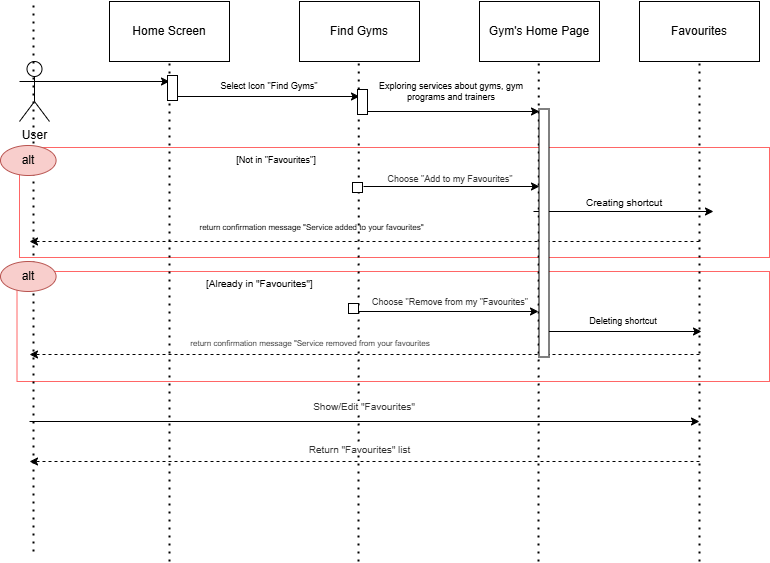

The diagram above was exported from draw.io. Its source (the exported page's mxGraphModel, read from the mxfile embedded in the PNG):
<mxGraphModel dx="781" dy="1617" grid="1" gridSize="10" guides="1" tooltips="1" connect="1" arrows="1" fold="1" page="1" pageScale="1" pageWidth="827" pageHeight="1169" math="0" shadow="0">
  <root>
    <mxCell id="0" />
    <mxCell id="1" parent="0" />
    <mxCell id="dUMGDVZIAx7VwN4z4tig-1" value="User" style="shape=umlActor;verticalLabelPosition=bottom;verticalAlign=top;html=1;outlineConnect=0;" parent="1" vertex="1">
      <mxGeometry x="30" y="60" width="30" height="60" as="geometry" />
    </mxCell>
    <mxCell id="dUMGDVZIAx7VwN4z4tig-2" value="Home Screen" style="rounded=0;whiteSpace=wrap;html=1;" parent="1" vertex="1">
      <mxGeometry x="120" width="120" height="60" as="geometry" />
    </mxCell>
    <mxCell id="dUMGDVZIAx7VwN4z4tig-3" value="Find Gyms" style="rounded=0;whiteSpace=wrap;html=1;" parent="1" vertex="1">
      <mxGeometry x="310" width="120" height="60" as="geometry" />
    </mxCell>
    <mxCell id="dUMGDVZIAx7VwN4z4tig-4" value="Gym's Home Page" style="rounded=0;whiteSpace=wrap;html=1;" parent="1" vertex="1">
      <mxGeometry x="490" width="120" height="60" as="geometry" />
    </mxCell>
    <mxCell id="dUMGDVZIAx7VwN4z4tig-5" value="Favourites" style="rounded=0;whiteSpace=wrap;html=1;" parent="1" vertex="1">
      <mxGeometry x="650" width="120" height="60" as="geometry" />
    </mxCell>
    <mxCell id="dUMGDVZIAx7VwN4z4tig-11" value="" style="endArrow=classic;html=1;rounded=0;exitX=0.5;exitY=0.5;exitDx=0;exitDy=0;exitPerimeter=0;" parent="1" edge="1">
      <mxGeometry width="50" height="50" relative="1" as="geometry">
        <mxPoint x="45" y="80" as="sourcePoint" />
        <mxPoint x="180" y="80" as="targetPoint" />
      </mxGeometry>
    </mxCell>
    <mxCell id="dUMGDVZIAx7VwN4z4tig-12" value="Select Icon &quot;Find Gyms&quot;" style="text;html=1;align=center;verticalAlign=middle;whiteSpace=wrap;rounded=0;fontSize=9;" parent="1" vertex="1">
      <mxGeometry x="210" y="70" width="140" height="30" as="geometry" />
    </mxCell>
    <mxCell id="dUMGDVZIAx7VwN4z4tig-13" value="" style="endArrow=classic;html=1;rounded=0;" parent="1" edge="1">
      <mxGeometry width="50" height="50" relative="1" as="geometry">
        <mxPoint x="180" y="95" as="sourcePoint" />
        <mxPoint x="370" y="95" as="targetPoint" />
      </mxGeometry>
    </mxCell>
    <mxCell id="dUMGDVZIAx7VwN4z4tig-14" value="Exploring services about gyms, gym programs and trainers" style="text;html=1;align=center;verticalAlign=middle;whiteSpace=wrap;rounded=0;fontSize=9;" parent="1" vertex="1">
      <mxGeometry x="387.25" y="75" width="150" height="30" as="geometry" />
    </mxCell>
    <mxCell id="dUMGDVZIAx7VwN4z4tig-16" value="" style="rounded=0;whiteSpace=wrap;html=1;strokeColor=#FF6666;" parent="1" vertex="1">
      <mxGeometry x="30" y="146" width="750" height="110" as="geometry" />
    </mxCell>
    <mxCell id="dUMGDVZIAx7VwN4z4tig-19" value="[Not in &quot;Favourites&quot;]" style="text;html=1;align=center;verticalAlign=middle;whiteSpace=wrap;rounded=0;fontSize=9;" parent="1" vertex="1">
      <mxGeometry x="227" y="149" width="120" height="20" as="geometry" />
    </mxCell>
    <mxCell id="dUMGDVZIAx7VwN4z4tig-20" value="" style="endArrow=classic;html=1;rounded=0;" parent="1" edge="1">
      <mxGeometry width="50" height="50" relative="1" as="geometry">
        <mxPoint x="374" y="185" as="sourcePoint" />
        <mxPoint x="550" y="185" as="targetPoint" />
      </mxGeometry>
    </mxCell>
    <mxCell id="dUMGDVZIAx7VwN4z4tig-21" value="&lt;font face=&quot;arial, sans-serif&quot; color=&quot;#333333&quot;&gt;&lt;span style=&quot;text-wrap-mode: nowrap; background-color: rgb(255, 255, 255);&quot;&gt;Choose &quot;Add to my Favourites&quot;&lt;/span&gt;&lt;/font&gt;" style="text;html=1;align=center;verticalAlign=middle;whiteSpace=wrap;rounded=0;fontSize=9;" parent="1" vertex="1">
      <mxGeometry x="376" y="173" width="170" height="10" as="geometry" />
    </mxCell>
    <mxCell id="dUMGDVZIAx7VwN4z4tig-22" value="" style="endArrow=classic;html=1;rounded=0;" parent="1" edge="1">
      <mxGeometry width="50" height="50" relative="1" as="geometry">
        <mxPoint x="544" y="210" as="sourcePoint" />
        <mxPoint x="724" y="210" as="targetPoint" />
      </mxGeometry>
    </mxCell>
    <mxCell id="dUMGDVZIAx7VwN4z4tig-23" value="Creating shortcut&amp;nbsp;" style="text;html=1;align=center;verticalAlign=middle;whiteSpace=wrap;rounded=0;fontSize=10;" parent="1" vertex="1">
      <mxGeometry x="545" y="191" width="183" height="20" as="geometry" />
    </mxCell>
    <mxCell id="dUMGDVZIAx7VwN4z4tig-24" value="" style="endArrow=classic;html=1;rounded=0;dashed=1;" parent="1" edge="1">
      <mxGeometry width="50" height="50" relative="1" as="geometry">
        <mxPoint x="710" y="240" as="sourcePoint" />
        <mxPoint x="40" y="240" as="targetPoint" />
      </mxGeometry>
    </mxCell>
    <mxCell id="dUMGDVZIAx7VwN4z4tig-25" value="return confirmation message &quot;Service added to your favourites&quot;" style="text;html=1;align=center;verticalAlign=middle;whiteSpace=wrap;rounded=0;fontSize=8;" parent="1" vertex="1">
      <mxGeometry x="195" y="211" width="255" height="30" as="geometry" />
    </mxCell>
    <mxCell id="dUMGDVZIAx7VwN4z4tig-28" value="" style="rounded=0;whiteSpace=wrap;html=1;strokeColor=#FF6666;" parent="1" vertex="1">
      <mxGeometry x="27.5" y="270" width="752.5" height="110" as="geometry" />
    </mxCell>
    <mxCell id="dUMGDVZIAx7VwN4z4tig-6" value="" style="endArrow=none;dashed=1;html=1;dashPattern=1 3;strokeWidth=2;rounded=0;entryX=0.5;entryY=1;entryDx=0;entryDy=0;" parent="1" target="dUMGDVZIAx7VwN4z4tig-2" edge="1">
      <mxGeometry width="50" height="50" relative="1" as="geometry">
        <mxPoint x="180" y="560" as="sourcePoint" />
        <mxPoint x="430" y="210" as="targetPoint" />
      </mxGeometry>
    </mxCell>
    <mxCell id="dUMGDVZIAx7VwN4z4tig-7" value="" style="endArrow=none;dashed=1;html=1;dashPattern=1 3;strokeWidth=2;rounded=0;entryX=0.5;entryY=1;entryDx=0;entryDy=0;" parent="1" edge="1">
      <mxGeometry width="50" height="50" relative="1" as="geometry">
        <mxPoint x="369" y="560" as="sourcePoint" />
        <mxPoint x="369.29" y="59.996687011718734" as="targetPoint" />
      </mxGeometry>
    </mxCell>
    <mxCell id="dUMGDVZIAx7VwN4z4tig-9" value="" style="endArrow=none;dashed=1;html=1;dashPattern=1 3;strokeWidth=2;rounded=0;entryX=0.5;entryY=1;entryDx=0;entryDy=0;" parent="1" edge="1">
      <mxGeometry width="50" height="50" relative="1" as="geometry">
        <mxPoint x="549" y="560" as="sourcePoint" />
        <mxPoint x="549.29" y="59.996687011718734" as="targetPoint" />
      </mxGeometry>
    </mxCell>
    <mxCell id="dUMGDVZIAx7VwN4z4tig-31" value="[Already in &quot;Favourites&quot;]" style="text;whiteSpace=wrap;html=1;fontSize=10;" parent="1" vertex="1">
      <mxGeometry x="215" y="270" width="150" height="20" as="geometry" />
    </mxCell>
    <mxCell id="dUMGDVZIAx7VwN4z4tig-32" value="&lt;font face=&quot;arial, sans-serif&quot; color=&quot;#333333&quot;&gt;&lt;span style=&quot;text-wrap-mode: nowrap; background-color: rgb(255, 255, 255);&quot;&gt;Choose &quot;Remove from my &quot;Favourites&quot;&lt;/span&gt;&lt;/font&gt;" style="text;html=1;align=center;verticalAlign=middle;whiteSpace=wrap;rounded=0;fontSize=9;" parent="1" vertex="1">
      <mxGeometry x="376" y="291" width="170" height="20" as="geometry" />
    </mxCell>
    <mxCell id="dUMGDVZIAx7VwN4z4tig-33" value="" style="endArrow=classic;html=1;rounded=0;" parent="1" edge="1">
      <mxGeometry width="50" height="50" relative="1" as="geometry">
        <mxPoint x="360" y="310" as="sourcePoint" />
        <mxPoint x="549" y="310" as="targetPoint" />
      </mxGeometry>
    </mxCell>
    <mxCell id="dUMGDVZIAx7VwN4z4tig-34" value="" style="endArrow=classic;html=1;rounded=0;" parent="1" edge="1">
      <mxGeometry width="50" height="50" relative="1" as="geometry">
        <mxPoint x="556" y="330" as="sourcePoint" />
        <mxPoint x="712" y="330" as="targetPoint" />
      </mxGeometry>
    </mxCell>
    <mxCell id="dUMGDVZIAx7VwN4z4tig-35" value="Deleting shortcut" style="text;html=1;align=center;verticalAlign=middle;whiteSpace=wrap;rounded=0;fontSize=9;" parent="1" vertex="1">
      <mxGeometry x="546.5" y="310" width="173.5" height="20" as="geometry" />
    </mxCell>
    <mxCell id="dUMGDVZIAx7VwN4z4tig-36" value="" style="endArrow=classic;html=1;rounded=0;dashed=1;" parent="1" edge="1">
      <mxGeometry width="50" height="50" relative="1" as="geometry">
        <mxPoint x="710" y="353" as="sourcePoint" />
        <mxPoint x="40" y="353" as="targetPoint" />
      </mxGeometry>
    </mxCell>
    <mxCell id="dUMGDVZIAx7VwN4z4tig-37" value="&lt;font face=&quot;arial, sans-serif&quot; color=&quot;#333333&quot;&gt;&lt;span style=&quot;text-wrap-mode: nowrap; background-color: rgb(255, 255, 255);&quot;&gt;return confirmation message &quot;Service removed from your favourites&lt;/span&gt;&lt;/font&gt;" style="text;html=1;align=center;verticalAlign=middle;whiteSpace=wrap;rounded=0;fontSize=8;" parent="1" vertex="1">
      <mxGeometry x="192" y="333" width="258" height="17" as="geometry" />
    </mxCell>
    <mxCell id="dUMGDVZIAx7VwN4z4tig-8" value="" style="endArrow=none;dashed=1;html=1;dashPattern=1 3;strokeWidth=2;rounded=0;entryX=0.5;entryY=1;entryDx=0;entryDy=0;" parent="1" edge="1">
      <mxGeometry width="50" height="50" relative="1" as="geometry">
        <mxPoint x="710" y="560" as="sourcePoint" />
        <mxPoint x="710" y="59.996687011718734" as="targetPoint" />
      </mxGeometry>
    </mxCell>
    <mxCell id="dUMGDVZIAx7VwN4z4tig-41" value="" style="endArrow=classic;html=1;rounded=0;" parent="1" edge="1">
      <mxGeometry width="50" height="50" relative="1" as="geometry">
        <mxPoint x="370" y="110" as="sourcePoint" />
        <mxPoint x="550" y="110" as="targetPoint" />
      </mxGeometry>
    </mxCell>
    <mxCell id="dUMGDVZIAx7VwN4z4tig-42" value="" style="endArrow=classic;html=1;rounded=0;" parent="1" edge="1">
      <mxGeometry width="50" height="50" relative="1" as="geometry">
        <mxPoint x="40" y="420" as="sourcePoint" />
        <mxPoint x="710" y="420" as="targetPoint" />
      </mxGeometry>
    </mxCell>
    <mxCell id="dUMGDVZIAx7VwN4z4tig-43" value="&lt;font face=&quot;arial, sans-serif&quot; color=&quot;#333333&quot;&gt;&lt;span style=&quot;text-wrap-mode: nowrap; background-color: rgb(255, 255, 255);&quot;&gt;Show/Edit &quot;Favourites&quot;&lt;/span&gt;&lt;/font&gt;" style="text;html=1;align=center;verticalAlign=middle;whiteSpace=wrap;rounded=0;fontSize=10;" parent="1" vertex="1">
      <mxGeometry x="190" y="395" width="370" height="20" as="geometry" />
    </mxCell>
    <mxCell id="dUMGDVZIAx7VwN4z4tig-44" value="" style="endArrow=classic;html=1;rounded=0;dashed=1;" parent="1" edge="1">
      <mxGeometry width="50" height="50" relative="1" as="geometry">
        <mxPoint x="710" y="460" as="sourcePoint" />
        <mxPoint x="40" y="460" as="targetPoint" />
      </mxGeometry>
    </mxCell>
    <mxCell id="dUMGDVZIAx7VwN4z4tig-45" value="&lt;font face=&quot;arial, sans-serif&quot; color=&quot;#333333&quot;&gt;&lt;span style=&quot;text-wrap-mode: nowrap; background-color: rgb(255, 255, 255);&quot;&gt;Return &quot;Favourites&quot; list&lt;/span&gt;&lt;/font&gt;" style="text;html=1;align=center;verticalAlign=middle;whiteSpace=wrap;rounded=0;fontSize=10;" parent="1" vertex="1">
      <mxGeometry x="257.5" y="438" width="225" height="20" as="geometry" />
    </mxCell>
    <mxCell id="dUMGDVZIAx7VwN4z4tig-10" value="" style="endArrow=none;dashed=1;html=1;dashPattern=1 3;strokeWidth=2;rounded=0;" parent="1" edge="1">
      <mxGeometry width="50" height="50" relative="1" as="geometry">
        <mxPoint x="44" y="550" as="sourcePoint" />
        <mxPoint x="44" as="targetPoint" />
      </mxGeometry>
    </mxCell>
    <mxCell id="dUMGDVZIAx7VwN4z4tig-18" value="alt" style="ellipse;whiteSpace=wrap;html=1;fillColor=#f8cecc;strokeColor=#b85450;" parent="1" vertex="1">
      <mxGeometry x="11" y="144" width="55.59" height="30" as="geometry" />
    </mxCell>
    <mxCell id="dUMGDVZIAx7VwN4z4tig-29" value="alt" style="ellipse;whiteSpace=wrap;html=1;fillColor=#f8cecc;strokeColor=#b85450;" parent="1" vertex="1">
      <mxGeometry x="10.999999999999979" y="260" width="55.59" height="30" as="geometry" />
    </mxCell>
    <mxCell id="khBChM7b-96SxOza04Vl-3" value="" style="rounded=0;whiteSpace=wrap;html=1;rotation=90;" vertex="1" parent="1">
      <mxGeometry x="170.5" y="81.5" width="25" height="10" as="geometry" />
    </mxCell>
    <mxCell id="khBChM7b-96SxOza04Vl-4" value="" style="rounded=0;whiteSpace=wrap;html=1;rotation=90;" vertex="1" parent="1">
      <mxGeometry x="360.5" y="95.5" width="25" height="10" as="geometry" />
    </mxCell>
    <mxCell id="khBChM7b-96SxOza04Vl-5" value="" style="rounded=0;whiteSpace=wrap;html=1;rotation=90;" vertex="1" parent="1">
      <mxGeometry x="430.5" y="226.5" width="248" height="10" as="geometry" />
    </mxCell>
    <mxCell id="khBChM7b-96SxOza04Vl-6" value="" style="rounded=0;whiteSpace=wrap;html=1;" vertex="1" parent="1">
      <mxGeometry x="363" y="181" width="10" height="10" as="geometry" />
    </mxCell>
    <mxCell id="khBChM7b-96SxOza04Vl-7" value="" style="rounded=0;whiteSpace=wrap;html=1;" vertex="1" parent="1">
      <mxGeometry x="359" y="302" width="10" height="10" as="geometry" />
    </mxCell>
  </root>
</mxGraphModel>